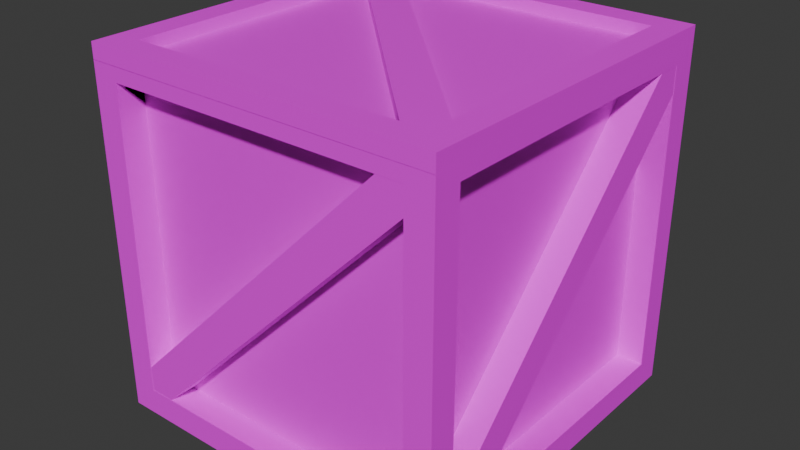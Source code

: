 # Source: crate_thing_1_openable.blend  (saved by Blender 4.0.36; exported with 4.5.12 LTS)
import bpy
from mathutils import Matrix  # noqa: F401  (used for matrix-valued properties, if any)

bpy.ops.wm.read_factory_settings(use_empty=True)
scene = bpy.context.scene
scene.name = 'Scene'

# ---- collections
col_collection = bpy.data.collections.new('Collection'); scene.collection.children.link(col_collection)

# ---- images (referenced by path relative to the original .blend; pixels are not part of the script)
import os
ASSET_DIR = os.environ.get("B2B_ASSET_DIR", "")  # directory of the original .blend (textures are referenced by path, not embedded)
HERE = os.path.dirname(os.path.abspath(__file__))  # packed textures are extracted next to this script under _unpacked/

def load_image(name, relpath, width, height, colorspace="sRGB"):
    """Load a texture the original file referenced (path relative to the .blend, or extracted next to this script)."""
    p = next((c for c in (os.path.join(HERE, relpath), os.path.join(ASSET_DIR, relpath)) if relpath and os.path.exists(c)), "")
    if p:
        img = bpy.data.images.load(p, check_existing=True)
        img.name = name
    else:  # same state as the original file: an image datablock whose file is absent (Cycles renders it pink)
        img = bpy.data.images.new(name, width, height)
        img.source = "FILE"
        img.filepath = "//" + (relpath or name)
    img.colorspace_settings.name = colorspace
    return img
img_wood022_1k_jpg_color_jpg = load_image('Wood022_1K-JPG_Color.jpg', 'Wood022_1K-JPG_Color.jpg', 1024, 1024, 'sRGB')
img_chipboard005_1k_jpg_color_jpg = load_image('Chipboard005_1K-JPG_Color.jpg', 'Chipboard005_1K-JPG_Color.jpg', 1024, 1024, 'sRGB')

# ---- materials (node trees are filled in below, after node groups)
mat_material = bpy.data.materials.new('Material')
mat_material.alpha_threshold = 0.0
mat_material.use_transparent_shadow = False
mat_material.roughness = 0.5
mat_material.line_color = (0.0, 0.0, 0.0, 1.0)
mat_material_001 = bpy.data.materials.new('Material.001')
mat_material_001.use_transparent_shadow = False

# ---- material node trees
mat_material.use_nodes = True; mat_material.node_tree.nodes.clear()
_N = mat_material.node_tree.nodes; _L = mat_material.node_tree.links
n0 = _N.new('ShaderNodeOutputMaterial'); n0.name = 'Material Output'; n0.location = (300, 300)
n1 = _N.new('ShaderNodeBsdfPrincipled'); n1.name = 'Principled BSDF'; n1.location = (10, 300)
n1.inputs[3].default_value = 1.45
n2 = _N.new('ShaderNodeTexImage'); n2.name = 'Image Texture'; n2.location = (-280, 275)
n2.image = img_wood022_1k_jpg_color_jpg
_L.new(n1.outputs[0], n0.inputs[0])
_L.new(n2.outputs[0], n1.inputs[0])
n0.is_active_output = True
mat_material_001.use_nodes = True; mat_material_001.node_tree.nodes.clear()
_N = mat_material_001.node_tree.nodes; _L = mat_material_001.node_tree.links
n0 = _N.new('ShaderNodeBsdfPrincipled'); n0.name = 'Principled BSDF'; n0.location = (10, 300)
n1 = _N.new('ShaderNodeOutputMaterial'); n1.name = 'Material Output'; n1.location = (300, 300)
n2 = _N.new('ShaderNodeTexImage'); n2.name = 'Image Texture'; n2.location = (-280, 275)
n2.image = img_chipboard005_1k_jpg_color_jpg
_L.new(n0.outputs[0], n1.inputs[0])
_L.new(n2.outputs[0], n0.inputs[0])
n1.is_active_output = True

# ---- world
world_world = bpy.data.worlds.new('World'); scene.world = world_world
world_world.use_nodes = True; world_world.node_tree.nodes.clear()
_N = world_world.node_tree.nodes; _L = world_world.node_tree.links
n0 = _N.new('ShaderNodeOutputWorld'); n0.name = 'World Output'; n0.location = (300, 300)
n1 = _N.new('ShaderNodeBackground'); n1.name = 'Background'; n1.location = (10, 300)
n1.inputs[0].default_value = (0.05088, 0.05088, 0.05088, 1.0)
_L.new(n1.outputs[0], n0.inputs[0])
n0.is_active_output = True
world_world.color = (0.05088, 0.05088, 0.05088)
world_world.use_sun_shadow = False
world_world.sun_shadow_jitter_overblur = 0.0

# ---- meshes
me_cube_045 = bpy.data.meshes.new('Cube.045')
me_cube_045.from_pydata([(-6.45, -0.3253, -4.539), (-5.494, -0.3818, -4.539), (5.494, 0.3818, -4.539), (6.45, 0.3253, -4.539), (-6.45, -0.3253, -5.279), (-5.494, -0.3818, -5.279), (5.494, 0.3818, -5.279), (6.45, 0.3253, -5.279), (-6.757, -0.4, -5.284), (-6.757, -0.4, 3.966), (-6.757, 0.4, -5.284), (-6.757, 0.4, 3.966), (6.757, -0.4, 3.966), (6.757, -0.4, -5.284), (6.757, 0.4, -5.284), (6.757, 0.4, 3.966), (-6.757, -0.34, -4.534), (-6.757, 0.34, -4.534), (6.757, 0.34, -4.534), (6.757, -0.34, -4.534), (-5.743, 0.4, -4.534), (5.743, 0.4, -4.534), (5.743, -0.4, -4.534), (-5.743, -0.4, -4.534), (-5.743, 0.34, -4.534), (5.743, 0.34, -4.534), (2.441, 0.34, -4.534), (-5.743, -0.34, -4.534), (5.743, -0.34, -4.534), (-2.441, -0.34, -4.534), (5.743, -0.34, -5.284), (-5.743, 0.34, -5.284), (5.743, 0.34, -5.284), (-5.743, -0.34, -5.284), (6.757, 0.34, 3.966), (5.743, 0.34, 3.966), (-6.757, 0.34, 3.966), (-5.743, 0.34, 3.966), (6.757, -0.34, 3.966), (5.743, -0.34, 3.966), (-6.757, -0.34, 3.966), (-5.743, -0.34, 3.966), (-5.743, 0.4, 3.966), (-5.743, -0.4, 3.966), (5.743, 0.4, 3.966), (5.743, -0.4, 3.966), (-6.757, -0.3816, 3.779), (-6.757, 0.325, -5.053), (-6.757, 0.3816, -4.346), (-5.743, -0.3816, 3.779), (-5.743, 0.325, -5.053), (-5.743, 0.3816, -4.346), (-6.757, -0.3668, 3.963), (-6.757, -0.2832, 3.963), (-5.743, -0.2832, 3.963), (-5.743, -0.3668, 3.963), (6.445, -0.3996, 3.779), (-5.49, -0.3996, -5.053), (-6.445, -0.3996, -4.346), (6.445, -0.3404, 3.779), (-5.49, -0.3404, -5.053), (-6.445, -0.3404, -4.346), (6.196, -0.3996, 3.963), (4.783, -0.3996, 3.963), (4.783, -0.3404, 3.963), (6.196, -0.3404, 3.963), (5.75, -0.325, -5.053), (5.75, -0.3816, -4.346), (5.75, 0.3816, 3.779), (6.75, -0.325, -5.053), (6.75, -0.3816, -4.346), (6.75, 0.3816, 3.779), (5.75, 0.2832, 3.963), (5.75, 0.3668, 3.963), (6.75, 0.3668, 3.963), (6.75, 0.2832, 3.963), (-6.445, 0.3996, 3.779), (5.49, 0.3996, -5.053), (6.445, 0.3996, -4.346), (-6.445, 0.3404, 3.779), (5.49, 0.3404, -5.053), (6.445, 0.3404, -4.346), (-6.196, 0.3996, 3.963), (-4.783, 0.3996, 3.963), (-4.783, 0.3404, 3.963), (-6.196, 0.3404, 3.963), (-5.743, -0.34, -4.534), (-5.405, -0.32, -4.284), (-5.743, -0.34, 3.966), (-5.743, 0.34, -4.534), (-5.405, 0.32, -4.284), (-5.743, 0.34, 3.966), (5.743, -0.34, -4.534), (5.405, -0.32, -4.284), (5.743, -0.34, 3.966), (5.743, 0.34, -4.534), (5.405, 0.32, -4.284), (5.743, 0.34, 3.966), (-5.405, -0.32, 3.966), (5.405, 0.32, 3.966), (-5.405, 0.32, 3.966), (5.405, -0.32, 3.966), (-6.757, -0.4, 3.966), (-6.757, -0.4, 4.366), (-6.757, 0.4, 3.966), (-6.757, 0.4, 4.366), (6.757, -0.4, 3.966), (6.757, -0.4, 4.366), (6.757, 0.4, 3.966), (6.757, 0.4, 4.366), (-5.405, 0.32, 3.966), (5.405, 0.32, 3.966), (5.405, -0.32, 3.966), (-5.405, -0.32, 3.966), (-5.405, -0.32, 4.366), (5.405, 0.32, 4.366), (-5.405, 0.32, 4.366), (5.405, -0.32, 4.366)], [], [(0, 1, 3, 2), (2, 3, 7, 6), (6, 7, 5, 4), (4, 5, 1, 0), (2, 6, 4, 0), (7, 3, 1, 5), (10, 17, 36, 11), (16, 17, 10, 8, 9, 40), (14, 21, 44, 15), (20, 21, 14, 10, 11, 42), (34, 18, 14, 15), (12, 13, 19, 38), (19, 13, 14, 18), (45, 22, 13, 12), (9, 8, 23, 43), (23, 8, 13, 22), (31, 33, 8, 10, 14, 13, 30, 32), (13, 8, 33, 30), (35, 25, 18, 34), (36, 17, 24, 37), (28, 19, 18, 25), (17, 16, 27, 24), (19, 28, 39, 38), (27, 16, 40, 41), (37, 24, 20, 42), (43, 23, 27, 41), (21, 25, 35, 44), (28, 22, 45, 39), (26, 25, 21, 20, 24), (29, 27, 23, 22, 28), (31, 24, 27, 33), (31, 32, 25, 26, 24), (25, 32, 30, 28), (30, 33, 27, 29, 28), (38, 39, 45, 12), (35, 34, 15, 44), (37, 42, 11, 36), (41, 40, 9, 43), (48, 47, 46, 52, 53), (47, 48, 51, 50), (55, 49, 50, 51, 54), (52, 46, 49, 55), (47, 50, 49, 46), (54, 51, 48, 53), (55, 54, 53, 52), (58, 57, 56, 62, 63), (57, 58, 61, 60), (65, 59, 60, 61, 64), (62, 56, 59, 65), (57, 60, 59, 56), (64, 61, 58, 63), (65, 64, 63, 62), (68, 66, 67, 72, 73), (71, 68, 73, 74), (75, 70, 69, 71, 74), (69, 70, 67, 66), (68, 71, 69, 66), (72, 67, 70, 75), (73, 72, 75, 74), (78, 77, 76, 82, 83), (77, 78, 81, 80), (85, 79, 80, 81, 84), (82, 76, 79, 85), (77, 80, 79, 76), (84, 81, 78, 83), (85, 84, 83, 82), (86, 88, 91, 89), (89, 91, 97, 95), (95, 97, 94, 92), (92, 94, 88, 86), (89, 95, 92, 86), (91, 88, 94, 101, 98, 100), (94, 97, 91, 100, 99, 101), (98, 87, 90, 100), (100, 90, 96, 99), (96, 93, 101, 99), (93, 87, 98, 101), (90, 87, 93, 96), (102, 103, 105, 104), (104, 105, 109, 108), (108, 109, 107, 106), (106, 107, 103, 102), (113, 102, 104, 108, 106, 112, 111, 110), (106, 102, 113, 112), (105, 103, 107, 117, 114, 116), (107, 109, 105, 116, 115, 117), (114, 113, 110, 116), (116, 110, 111, 115), (111, 112, 117, 115), (112, 113, 114, 117)])
me_cube_045.polygons.foreach_set('material_index', [0, 0, 0, 0, 0, 0, 0, 0, 0, 0, 0, 0, 0, 0, 0, 0, 0, 0, 0, 0, 0, 0, 0, 0, 0, 0, 0, 0, 0, 0, 0, 0, 0, 0, 0, 0, 0, 0, 0, 0, 0, 0, 0, 0, 0, 0, 0, 0, 0, 0, 0, 0, 0, 0, 0, 0, 0, 0, 0, 0, 0, 0, 0, 0, 0, 0, 1, 1, 1, 1, 1, 1, 1, 1, 1, 1, 1, 1, 0, 0, 0, 0, 0, 0, 0, 0, 0, 0, 0, 0])
_uv = me_cube_045.uv_layers.new(name='UVMap')
_uv.uv.foreach_set('vector', [0.375, 0.0, 0.625, 0.0, 0.625, 0.25, 0.375, 0.25, 0.375, 0.25, 0.625, 0.25, 0.625, 0.5, 0.375, 0.5, 0.375, 0.5, 0.625, 0.5, 0.625, 0.75, 0.375, 0.75, 0.375, 0.75, 0.625, 0.75, 0.625, 1.0, 0.375, 1.0, 0.125, 0.5, 0.375, 0.5, 0.375, 0.75, 0.125, 0.75, 0.625, 0.5, 0.875, 0.5, 0.875, 0.75, 0.625, 0.75, 0.375, 0.25, 0.3938, 0.2313, 0.6063, 0.2313, 0.6062, 0.25, 0.3938, 0.01875, 0.3938, 0.2313, 0.375, 0.25, 0.375, 0.0, 0.6063, 0.0, 0.6063, 0.01875, 0.375, 0.5, 0.3938, 0.4813, 0.6063, 0.4813, 0.6062, 0.5, 0.3938, 0.2688, 0.3938, 0.4813, 0.375, 0.5, 0.375, 0.25, 0.6062, 0.25, 0.6063, 0.2688, 0.6063, 0.5188, 0.3938, 0.5188, 0.375, 0.5, 0.6062, 0.5, 0.6062, 0.75, 0.375, 0.75, 0.3938, 0.7313, 0.6063, 0.7313, 0.3938, 0.7313, 0.375, 0.75, 0.375, 0.5, 0.3938, 0.5188, 0.6063, 0.7688, 0.3938, 0.7688, 0.375, 0.75, 0.6062, 0.75, 0.6062, 1.0, 0.375, 1.0, 0.3938, 0.9813, 0.6063, 0.9813, 0.3938, 0.9813, 0.375, 1.0, 0.375, 0.75, 0.3938, 0.7688, 0.1437, 0.5188, 0.1438, 0.7313, 0.125, 0.75, 0.125, 0.5, 0.375, 0.5, 0.375, 0.75, 0.3563, 0.7313, 0.3563, 0.5188, 0.375, 0.75, 0.125, 0.75, 0.1438, 0.7313, 0.3563, 0.7313, 0.5531, 0.25, 0.5531, 0.5, 0.5625, 0.5, 0.5625, 0.25, 0.4375, 0.25, 0.4375, 0.5, 0.4469, 0.5, 0.4469, 0.25, 0.375, 0.75, 0.375, 0.75, 0.375, 0.5, 0.375, 0.5, 0.375, 0.5, 0.375, 0.75, 0.375, 0.75, 0.375, 0.5, 0.5625, 0.75, 0.5531, 0.75, 0.5531, 1.0, 0.5625, 1.0, 0.4469, 0.75, 0.4375, 0.75, 0.4375, 1.0, 0.4469, 1.0, 0.4469, 0.25, 0.4469, 0.0, 0.4375, 0.0, 0.4375, 0.25, 0.5625, 0.25, 0.5625, 0.0, 0.5531, 0.0, 0.5531, 0.25, 0.4375, 0.75, 0.4469, 0.75, 0.4469, 0.5, 0.4375, 0.5, 0.5531, 0.75, 0.5625, 0.75, 0.5625, 0.5, 0.5531, 0.5, 0.375, 0.8219, 0.375, 0.75, 0.375, 0.75, 0.375, 1.0, 0.375, 1.0, 0.375, 0.9281, 0.375, 1.0, 0.375, 1.0, 0.375, 0.75, 0.375, 0.75, 0.4375, 0.25, 0.4469, 0.25, 0.4469, 0.0, 0.4375, 0.0, 0.4375, 0.25, 0.4375, 0.5, 0.4469, 0.5, 0.4469, 0.4281, 0.4469, 0.25, 0.4469, 0.5, 0.4375, 0.5, 0.4375, 0.75, 0.4469, 0.75, 0.4375, 0.75, 0.4375, 1.0, 0.4469, 1.0, 0.4469, 0.9281, 0.4469, 0.75, 0.375, 0.7313, 0.3563, 0.7313, 0.3563, 0.75, 0.375, 0.75, 0.3563, 0.5188, 0.375, 0.5188, 0.375, 0.5, 0.3563, 0.5, 0.1437, 0.5188, 0.1437, 0.5, 0.125, 0.5, 0.125, 0.5188, 0.1438, 0.7313, 0.125, 0.7313, 0.125, 0.75, 0.1437, 0.75, 0.625, 0.25, 0.375, 0.25, 0.375, 0.0, 0.4401, 0.0, 0.625, 0.01479, 0.375, 0.25, 0.625, 0.25, 0.625, 0.5, 0.375, 0.5, 0.4401, 0.75, 0.375, 0.75, 0.375, 0.5, 0.625, 0.5, 0.625, 0.7352, 0.4401, 1.0, 0.375, 1.0, 0.375, 0.75, 0.4401, 0.75, 0.125, 0.5, 0.375, 0.5, 0.375, 0.75, 0.125, 0.75, 0.625, 0.7352, 0.625, 0.5, 0.875, 0.5, 0.875, 0.7352, 0.1406, 0.7397, 0.1406, 0.7136, 0.1281, 0.7136, 0.1281, 0.7397, 0.625, 0.25, 0.375, 0.25, 0.375, 0.0, 0.4401, 0.0, 0.625, 0.01479, 0.375, 0.25, 0.625, 0.25, 0.625, 0.5, 0.375, 0.5, 0.4401, 0.75, 0.375, 0.75, 0.375, 0.5, 0.625, 0.5, 0.625, 0.7352, 0.4401, 1.0, 0.375, 1.0, 0.375, 0.75, 0.4401, 0.75, 0.125, 0.5, 0.375, 0.5, 0.375, 0.75, 0.125, 0.75, 0.625, 0.7352, 0.625, 0.5, 0.875, 0.5, 0.875, 0.7352, 0.3647, 0.7344, 0.3386, 0.7344, 0.3386, 0.7469, 0.3647, 0.7469, 0.375, 0.25, 0.375, 0.0, 0.625, 0.0, 0.625, 0.2352, 0.4401, 0.25, 0.375, 0.5, 0.375, 0.25, 0.4401, 0.25, 0.4401, 0.5, 0.625, 0.5148, 0.625, 0.75, 0.375, 0.75, 0.375, 0.5, 0.4401, 0.5, 0.375, 0.75, 0.625, 0.75, 0.625, 1.0, 0.375, 1.0, 0.125, 0.5, 0.375, 0.5, 0.375, 0.75, 0.125, 0.75, 0.875, 0.5148, 0.875, 0.75, 0.625, 0.75, 0.625, 0.5148, 0.3594, 0.5103, 0.3594, 0.5364, 0.3719, 0.5364, 0.3719, 0.5103, 0.625, 0.25, 0.375, 0.25, 0.375, 0.0, 0.4401, 0.0, 0.625, 0.01479, 0.375, 0.25, 0.625, 0.25, 0.625, 0.5, 0.375, 0.5, 0.4401, 0.75, 0.375, 0.75, 0.375, 0.5, 0.625, 0.5, 0.625, 0.7352, 0.4401, 1.0, 0.375, 1.0, 0.375, 0.75, 0.4401, 0.75, 0.125, 0.5, 0.375, 0.5, 0.375, 0.75, 0.125, 0.75, 0.625, 0.7352, 0.625, 0.5, 0.875, 0.5, 0.875, 0.7352, 0.1353, 0.5156, 0.1614, 0.5156, 0.1614, 0.5031, 0.1353, 0.5031, 0.375, 0.0, 0.625, 0.0, 0.625, 0.25, 0.375, 0.25, 0.375, 0.25, 0.625, 0.25, 0.625, 0.5, 0.375, 0.5, 0.375, 0.5, 0.625, 0.5, 0.625, 0.75, 0.375, 0.75, 0.375, 0.75, 0.625, 0.75, 0.625, 1.0, 0.375, 1.0, 0.125, 0.5, 0.375, 0.5, 0.375, 0.75, 0.125, 0.75, 0.875, 0.5, 0.875, 0.75, 0.625, 0.75, 0.6324, 0.7426, 0.8676, 0.7426, 0.8676, 0.5074, 0.625, 0.75, 0.625, 0.5, 0.875, 0.5, 0.8676, 0.5074, 0.6324, 0.5074, 0.6324, 0.7426, 0.5813, 0.0, 0.375, 0.0, 0.375, 0.25, 0.5813, 0.25, 0.5813, 0.25, 0.375, 0.25, 0.375, 0.5, 0.5813, 0.5, 0.375, 0.5, 0.375, 0.75, 0.5813, 0.75, 0.5813, 0.5, 0.375, 0.75, 0.375, 1.0, 0.5813, 1.0, 0.5813, 0.75, 0.125, 0.5, 0.125, 0.75, 0.375, 0.75, 0.375, 0.5, 0.375, 0.0, 0.625, 0.0, 0.625, 0.25, 0.375, 0.25, 0.375, 0.25, 0.625, 0.25, 0.625, 0.5, 0.375, 0.5, 0.375, 0.5, 0.625, 0.5, 0.625, 0.75, 0.375, 0.75, 0.375, 0.75, 0.625, 0.75, 0.625, 1.0, 0.375, 1.0, 0.15, 0.725, 0.125, 0.75, 0.125, 0.5, 0.375, 0.5, 0.375, 0.75, 0.35, 0.725, 0.35, 0.525, 0.15, 0.525, 0.375, 0.75, 0.125, 0.75, 0.15, 0.725, 0.35, 0.725, 0.875, 0.5, 0.875, 0.75, 0.625, 0.75, 0.65, 0.725, 0.85, 0.725, 0.85, 0.525, 0.625, 0.75, 0.625, 0.5, 0.875, 0.5, 0.85, 0.525, 0.65, 0.525, 0.65, 0.725, 0.5462, 0.0, 0.5437, 0.0, 0.5437, 0.25, 0.5462, 0.25, 0.5462, 0.25, 0.5437, 0.25, 0.5437, 0.5, 0.5462, 0.5, 0.5437, 0.5, 0.5437, 0.75, 0.5462, 0.75, 0.5462, 0.5, 0.5437, 0.75, 0.5437, 1.0, 0.5462, 1.0, 0.5462, 0.75])
me_cube_045.materials.append(mat_material)
me_cube_045.materials.append(mat_material_001)
me_cube_045.update()
me_cube_047 = bpy.data.meshes.new('Cube.047')
me_cube_047.from_pydata([(6.917, -0.3253, -0.1637), (5.893, -0.3818, -0.1637), (-5.893, 0.3818, -0.1638), (-6.917, 0.3253, -0.1638), (6.917, -0.3253, 0.2263), (5.893, -0.3818, 0.2263), (-5.893, 0.3818, 0.2262), (-6.917, 0.3253, 0.2262), (-7.246, -0.4, -0.1762), (-7.246, -0.4, 0.2638), (-7.246, 0.4, -0.1762), (-7.246, 0.4, 0.2638), (7.246, -0.4, -0.1762), (7.246, -0.4, 0.2638), (7.246, 0.4, -0.1762), (7.246, 0.4, 0.2638), (6.159, -0.34, -0.1762), (-6.159, 0.34, -0.1762), (6.159, 0.34, -0.1762), (-6.159, -0.34, -0.1762), (-6.159, -0.34, 0.2638), (6.159, 0.34, 0.2638), (-6.159, 0.34, 0.2638), (6.159, -0.34, 0.2638), (-6.522, -0.36, -0.1688), (-6.522, -0.36, -0.06875), (-6.522, 0.36, -0.1688), (-6.522, 0.36, -0.06875), (6.522, -0.36, -0.1688), (6.522, -0.36, -0.06875), (6.522, 0.36, -0.1688), (6.522, 0.36, -0.06875)], [], [(0, 1, 3, 2), (2, 3, 7, 6), (6, 7, 5, 4), (4, 5, 1, 0), (2, 6, 4, 0), (7, 3, 1, 5), (8, 9, 11, 10), (10, 11, 15, 14), (14, 15, 13, 12), (12, 13, 9, 8), (19, 8, 10, 14, 12, 16, 18, 17), (12, 8, 19, 16), (11, 9, 13, 23, 20, 22), (13, 15, 11, 22, 21, 23), (20, 19, 17, 22), (22, 17, 18, 21), (18, 16, 23, 21), (16, 19, 20, 23), (24, 25, 27, 26), (26, 27, 31, 30), (30, 31, 29, 28), (28, 29, 25, 24), (26, 30, 28, 24), (31, 27, 25, 29)])
me_cube_047.polygons.foreach_set('material_index', [0, 0, 0, 0, 0, 0, 0, 0, 0, 0, 0, 0, 0, 0, 0, 0, 0, 0, 1, 1, 1, 1, 1, 1])
_uv = me_cube_047.uv_layers.new(name='UVMap')
_uv.uv.foreach_set('vector', [0.375, 0.0, 0.625, 0.0, 0.625, 0.25, 0.375, 0.25, 0.375, 0.25, 0.625, 0.25, 0.625, 0.5, 0.375, 0.5, 0.375, 0.5, 0.625, 0.5, 0.625, 0.75, 0.375, 0.75, 0.375, 0.75, 0.625, 0.75, 0.625, 1.0, 0.375, 1.0, 0.125, 0.5, 0.375, 0.5, 0.375, 0.75, 0.125, 0.75, 0.625, 0.5, 0.875, 0.5, 0.875, 0.75, 0.625, 0.75, 0.375, 0.0, 0.625, 0.0, 0.625, 0.25, 0.375, 0.25, 0.375, 0.25, 0.625, 0.25, 0.625, 0.5, 0.375, 0.5, 0.375, 0.5, 0.625, 0.5, 0.625, 0.75, 0.375, 0.75, 0.375, 0.75, 0.625, 0.75, 0.625, 1.0, 0.375, 1.0, 0.1438, 0.7313, 0.125, 0.75, 0.125, 0.5, 0.375, 0.5, 0.375, 0.75, 0.3563, 0.7313, 0.3563, 0.5188, 0.1437, 0.5188, 0.375, 0.75, 0.125, 0.75, 0.1438, 0.7313, 0.3563, 0.7313, 0.875, 0.5, 0.875, 0.75, 0.625, 0.75, 0.6438, 0.7313, 0.8563, 0.7313, 0.8563, 0.5188, 0.625, 0.75, 0.625, 0.5, 0.875, 0.5, 0.8563, 0.5188, 0.6438, 0.5188, 0.6438, 0.7313, 0.5625, 0.0, 0.4375, 0.0, 0.4375, 0.25, 0.5625, 0.25, 0.5625, 0.25, 0.4375, 0.25, 0.4375, 0.5, 0.5625, 0.5, 0.4375, 0.5, 0.4375, 0.75, 0.5625, 0.75, 0.5625, 0.5, 0.4375, 0.75, 0.4375, 1.0, 0.5625, 1.0, 0.5625, 0.75, 0.375, 0.0, 0.625, 0.0, 0.625, 0.25, 0.375, 0.25, 0.375, 0.25, 0.625, 0.25, 0.625, 0.5, 0.375, 0.5, 0.375, 0.5, 0.625, 0.5, 0.625, 0.75, 0.375, 0.75, 0.375, 0.75, 0.625, 0.75, 0.625, 1.0, 0.375, 1.0, 0.125, 0.5, 0.375, 0.5, 0.375, 0.75, 0.125, 0.75, 0.625, 0.5, 0.875, 0.5, 0.875, 0.75, 0.625, 0.75])
me_cube_047.materials.append(mat_material)
me_cube_047.materials.append(mat_material_001)
me_cube_047.update()

# ---- objects
ob_crate_bottom = bpy.data.objects.new('Crate Bottom', me_cube_045)
ob_crate_top = bpy.data.objects.new('Crate Top', me_cube_047)

# ---- transforms, parenting, visibility, modifiers, constraints
ob_crate_bottom.location = (8.373e-09, 2.841e-08, 0.1535)
ob_crate_bottom.scale = (0.074, 1.25, 0.1)
ob_crate_top.location = (-2.056e-09, 2.328e-09, 0.607)
ob_crate_top.scale = (0.069, 1.25, 0.1)

# ---- collection membership
col_collection.objects.link(ob_crate_bottom)
col_collection.objects.link(ob_crate_top)

# ---- scene / render settings (as saved in the file)
scene.frame_start = 1; scene.frame_end = 250; scene.frame_set(1)
scene.render.engine = 'BLENDER_EEVEE_NEXT'
scene.cycles.sampling_pattern = 'TABULATED_SOBOL'
bpy.context.view_layer.update()

# ---- added for rendering (the .blend has no active camera and no usable light): camera, sun
cam_auto = bpy.data.cameras.new('AutoCamera')
cam_auto.lens = 50.0
cam_auto.sensor_width = 36.0
cam_auto.clip_end = 1000.0
ob_auto_camera = bpy.data.objects.new('AutoCamera', cam_auto)
scene.collection.objects.link(ob_auto_camera)
ob_auto_camera.location = (1.60696, -1.92835, 1.41482)
ob_auto_camera.rotation_euler = (1.09748, -7.21219e-08, 0.694738)
scene.camera = ob_auto_camera
light_auto_sun = bpy.data.lights.new('AutoSun', 'SUN')
light_auto_sun.energy = 3.0
light_auto_sun.angle = 0.0523599
ob_auto_sun = bpy.data.objects.new('AutoSun', light_auto_sun)
scene.collection.objects.link(ob_auto_sun)
ob_auto_sun.rotation_euler = (0.872665, 0.174533, 0.523599)
bpy.context.view_layer.update()
